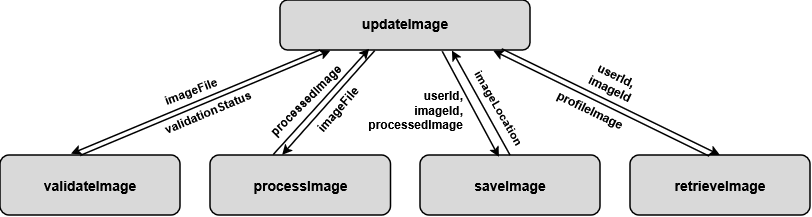

The diagram above was exported from draw.io. Its source (the exported page's mxGraphModel, read from the mxfile embedded in the PNG):
<mxGraphModel dx="966" dy="538" grid="1" gridSize="10" guides="1" tooltips="1" connect="1" arrows="1" fold="1" page="1" pageScale="1" pageWidth="850" pageHeight="1100" math="0" shadow="0">
  <root>
    <mxCell id="0" />
    <mxCell id="1" parent="0" />
    <mxCell id="e9HIw4eTgbalV9zi5tVI-1" parent="1" style="rounded=1;whiteSpace=wrap;html=1;fillColor=#D9D9D9;strokeWidth=1.5;" value="" vertex="1">
      <mxGeometry height="50" width="250" x="300" y="90" as="geometry" />
    </mxCell>
    <mxCell id="e9HIw4eTgbalV9zi5tVI-3" parent="1" style="rounded=1;whiteSpace=wrap;html=1;fillColor=#D9D9D9;strokeWidth=1.5;" value="&lt;font face=&quot;Arial&quot; style=&quot;font-size: 14px;&quot;&gt;&lt;b style=&quot;&quot;&gt;validateImage&lt;/b&gt;&lt;/font&gt;" vertex="1">
      <mxGeometry height="60" width="180" x="20" y="245" as="geometry" />
    </mxCell>
    <mxCell id="e9HIw4eTgbalV9zi5tVI-4" edge="1" parent="1" style="endArrow=classic;html=1;rounded=0;entryX=0.394;entryY=-0.02;entryDx=0;entryDy=0;entryPerimeter=0;strokeWidth=1.5;" target="e9HIw4eTgbalV9zi5tVI-3" value="">
      <mxGeometry height="50" relative="1" width="50" as="geometry">
        <Array as="points" />
        <mxPoint x="340" y="140" as="sourcePoint" />
        <mxPoint x="210" y="160" as="targetPoint" />
      </mxGeometry>
    </mxCell>
    <mxCell id="e9HIw4eTgbalV9zi5tVI-9" parent="1" style="rounded=1;whiteSpace=wrap;html=1;fillColor=#D9D9D9;strokeWidth=1.5;" value="&lt;b&gt;&lt;font style=&quot;font-size: 14px;&quot; face=&quot;Arial&quot;&gt;processImage&lt;/font&gt;&lt;/b&gt;" vertex="1">
      <mxGeometry height="60" width="180.5" x="230" y="245" as="geometry" />
    </mxCell>
    <mxCell id="e9HIw4eTgbalV9zi5tVI-10" edge="1" parent="1" source="e9HIw4eTgbalV9zi5tVI-1" style="endArrow=classic;html=1;rounded=0;entryX=0.4;entryY=-0.004;entryDx=0;entryDy=0;entryPerimeter=0;strokeWidth=1.5;exitX=0.379;exitY=1.012;exitDx=0;exitDy=0;exitPerimeter=0;" target="e9HIw4eTgbalV9zi5tVI-9" value="">
      <mxGeometry height="50" relative="1" width="50" as="geometry">
        <mxPoint x="414" y="140" as="sourcePoint" />
        <mxPoint x="340.4079999999999" y="245.41999999999996" as="targetPoint" />
      </mxGeometry>
    </mxCell>
    <mxCell id="8fwCFiy4pvyxZO1xNavw-1" parent="1" style="text;html=1;whiteSpace=wrap;strokeColor=none;fillColor=none;align=center;verticalAlign=middle;rounded=0;autosize=1;resizable=0;fontSize=14;fontFamily=Arial;strokeWidth=1.5;" value="&lt;font&gt;&lt;b&gt;updateImage&lt;/b&gt;&lt;/font&gt;" vertex="1">
      <mxGeometry height="30" width="110" x="370" y="98" as="geometry" />
    </mxCell>
    <mxCell id="8fwCFiy4pvyxZO1xNavw-2" parent="1" style="text;html=1;whiteSpace=wrap;strokeColor=none;fillColor=none;align=center;verticalAlign=middle;rounded=0;rotation=-20.9;fontStyle=1;fontFamily=Arial;strokeWidth=1.5;" value="imageFile" vertex="1">
      <mxGeometry height="30" width="60" x="181" y="166" as="geometry" />
    </mxCell>
    <mxCell id="8fwCFiy4pvyxZO1xNavw-3" edge="1" parent="1" source="e9HIw4eTgbalV9zi5tVI-3" style="endArrow=classic;html=1;rounded=0;entryX=0.202;entryY=1.012;entryDx=0;entryDy=0;entryPerimeter=0;strokeWidth=1.5;exitX=0.446;exitY=0.007;exitDx=0;exitDy=0;exitPerimeter=0;" target="e9HIw4eTgbalV9zi5tVI-1" value="">
      <mxGeometry height="50" relative="1" width="50" as="geometry">
        <mxPoint x="170" y="240" as="sourcePoint" />
        <mxPoint x="450" y="220" as="targetPoint" />
      </mxGeometry>
    </mxCell>
    <mxCell id="8fwCFiy4pvyxZO1xNavw-4" parent="1" style="text;html=1;whiteSpace=wrap;strokeColor=none;fillColor=none;align=center;verticalAlign=middle;rounded=0;rotation=-22.7;fontStyle=1;fontFamily=Arial;strokeWidth=1.5;" value="validationStatus" vertex="1">
      <mxGeometry height="30" width="60" x="198" y="187" as="geometry" />
    </mxCell>
    <mxCell id="8fwCFiy4pvyxZO1xNavw-5" parent="1" style="text;html=1;whiteSpace=wrap;strokeColor=none;fillColor=none;align=center;verticalAlign=middle;rounded=0;fontSize=12;rotation=-49;fontStyle=1;fontFamily=Arial;strokeWidth=1.5;" value="imageFile" vertex="1">
      <mxGeometry height="30" width="60" x="328" y="184" as="geometry" />
    </mxCell>
    <mxCell id="8fwCFiy4pvyxZO1xNavw-6" edge="1" parent="1" source="e9HIw4eTgbalV9zi5tVI-9" style="endArrow=classic;html=1;rounded=0;exitX=0.35;exitY=-0.007;exitDx=0;exitDy=0;exitPerimeter=0;entryX=0.357;entryY=0.976;entryDx=0;entryDy=0;entryPerimeter=0;strokeWidth=1.5;" target="e9HIw4eTgbalV9zi5tVI-1" value="">
      <mxGeometry height="50" relative="1" width="50" as="geometry">
        <mxPoint x="400" y="260" as="sourcePoint" />
        <mxPoint x="450" y="210" as="targetPoint" />
      </mxGeometry>
    </mxCell>
    <mxCell id="8fwCFiy4pvyxZO1xNavw-7" parent="1" style="text;html=1;whiteSpace=wrap;strokeColor=none;fillColor=none;align=center;verticalAlign=middle;rounded=0;rotation=-45;fontStyle=1;fontFamily=Arial;strokeWidth=1.5;" value="processedImage" vertex="1">
      <mxGeometry height="30" width="60" x="296" y="175" as="geometry" />
    </mxCell>
    <mxCell id="8fwCFiy4pvyxZO1xNavw-8" parent="1" style="rounded=1;whiteSpace=wrap;html=1;fillColor=#D9D9D9;strokeWidth=1.5;" value="" vertex="1">
      <mxGeometry height="60" width="180" x="440" y="245" as="geometry" />
    </mxCell>
    <mxCell id="8fwCFiy4pvyxZO1xNavw-9" parent="1" style="text;html=1;whiteSpace=wrap;strokeColor=none;fillColor=none;align=center;verticalAlign=middle;rounded=0;fontSize=14;fontFamily=Arial;strokeWidth=1.5;" value="&lt;b&gt;&lt;font&gt;saveImage&lt;/font&gt;&lt;/b&gt;" vertex="1">
      <mxGeometry height="30" width="60" x="500" y="260" as="geometry" />
    </mxCell>
    <mxCell id="8fwCFiy4pvyxZO1xNavw-12" edge="1" parent="1" source="e9HIw4eTgbalV9zi5tVI-1" style="endArrow=classic;html=1;rounded=0;exitX=0.649;exitY=1.026;exitDx=0;exitDy=0;exitPerimeter=0;strokeWidth=1.5;entryX=0.438;entryY=0.03;entryDx=0;entryDy=0;entryPerimeter=0;" target="8fwCFiy4pvyxZO1xNavw-8" value="">
      <mxGeometry height="50" relative="1" width="50" as="geometry">
        <mxPoint x="499.5" y="141" as="sourcePoint" />
        <mxPoint x="499" y="245" as="targetPoint" />
      </mxGeometry>
    </mxCell>
    <mxCell id="8fwCFiy4pvyxZO1xNavw-13" parent="1" style="text;html=1;whiteSpace=wrap;strokeColor=none;fillColor=none;align=right;verticalAlign=middle;rounded=0;fontStyle=1;fontFamily=Arial;strokeWidth=1.5;" value="userId,&lt;div&gt;imageId,&lt;/div&gt;&lt;div&gt;processedImage&lt;/div&gt;" vertex="1">
      <mxGeometry height="30" width="60" x="425" y="185" as="geometry" />
    </mxCell>
    <mxCell id="8fwCFiy4pvyxZO1xNavw-16" edge="1" parent="1" source="8fwCFiy4pvyxZO1xNavw-8" style="endArrow=classic;html=1;rounded=0;entryX=0.688;entryY=1.011;entryDx=0;entryDy=0;entryPerimeter=0;exitX=0.5;exitY=0;exitDx=0;exitDy=0;strokeWidth=1.5;" target="e9HIw4eTgbalV9zi5tVI-1" value="">
      <mxGeometry height="50" relative="1" width="50" as="geometry">
        <mxPoint x="620" y="220" as="sourcePoint" />
        <mxPoint x="621.75" y="110.54999999999995" as="targetPoint" />
      </mxGeometry>
    </mxCell>
    <mxCell id="8fwCFiy4pvyxZO1xNavw-17" parent="1" style="text;html=1;whiteSpace=wrap;strokeColor=none;fillColor=none;align=center;verticalAlign=middle;rounded=0;rotation=60;fontStyle=1;fontFamily=Arial;strokeWidth=1.5;" value="imageLocation" vertex="1">
      <mxGeometry height="30" width="60" x="489" y="183" as="geometry" />
    </mxCell>
    <mxCell id="8fwCFiy4pvyxZO1xNavw-27" parent="1" style="rounded=1;whiteSpace=wrap;html=1;fillColor=#D9D9D9;strokeWidth=1.5;" value="" vertex="1">
      <mxGeometry height="60" width="180" x="650" y="245" as="geometry" />
    </mxCell>
    <mxCell id="8fwCFiy4pvyxZO1xNavw-28" parent="1" style="text;html=1;whiteSpace=wrap;strokeColor=none;fillColor=none;align=center;verticalAlign=middle;rounded=0;fontSize=14;fontFamily=Arial;strokeWidth=1.5;" value="&lt;span&gt;&lt;b&gt;retrieveImage&lt;/b&gt;&lt;/span&gt;" vertex="1">
      <mxGeometry height="30" width="60" x="710" y="260" as="geometry" />
    </mxCell>
    <mxCell id="8fwCFiy4pvyxZO1xNavw-41" edge="1" parent="1" source="e9HIw4eTgbalV9zi5tVI-1" style="endArrow=classic;html=1;rounded=0;exitX=0.887;exitY=0.976;exitDx=0;exitDy=0;exitPerimeter=0;entryX=0.5;entryY=0;entryDx=0;entryDy=0;strokeWidth=1.5;" target="8fwCFiy4pvyxZO1xNavw-27" value="">
      <mxGeometry height="50" relative="1" width="50" as="geometry">
        <mxPoint x="370" y="340" as="sourcePoint" />
        <mxPoint x="710" y="250" as="targetPoint" />
      </mxGeometry>
    </mxCell>
    <mxCell id="8fwCFiy4pvyxZO1xNavw-43" parent="1" style="text;html=1;whiteSpace=wrap;strokeColor=none;fillColor=none;align=center;verticalAlign=middle;rounded=0;rotation=25.6;fontStyle=1;fontFamily=Arial;strokeWidth=1.5;" value="userId, imageId" vertex="1">
      <mxGeometry height="30" width="60" x="603" y="157" as="geometry" />
    </mxCell>
    <mxCell id="Kv2P6_KbiaZ9Kd1Ygx9y-1" edge="1" parent="1" source="8fwCFiy4pvyxZO1xNavw-27" style="endArrow=classic;html=1;rounded=0;exitX=0.44;exitY=0.019;exitDx=0;exitDy=0;exitPerimeter=0;strokeWidth=1.5;entryX=0.853;entryY=1.012;entryDx=0;entryDy=0;entryPerimeter=0;" target="e9HIw4eTgbalV9zi5tVI-1" value="">
      <mxGeometry height="50" relative="1" width="50" as="geometry">
        <mxPoint x="400" y="390" as="sourcePoint" />
        <mxPoint x="490" y="140" as="targetPoint" />
      </mxGeometry>
    </mxCell>
    <mxCell id="Kv2P6_KbiaZ9Kd1Ygx9y-2" parent="1" style="text;html=1;whiteSpace=wrap;strokeColor=none;fillColor=none;align=center;verticalAlign=middle;rounded=0;rotation=25.8;strokeWidth=1.5;" value="&lt;font face=&quot;Arial&quot;&gt;&lt;b&gt;profileImage&lt;/b&gt;&lt;/font&gt;" vertex="1">
      <mxGeometry height="30" width="60" x="580" y="185" as="geometry" />
    </mxCell>
  </root>
</mxGraphModel>